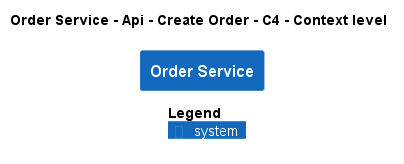

The diagram above was rendered by PlantUML. Its source (embedded in the PNG):
@startuml
!pragma layout smetana
!include ..\..\..\..\..\..\.c4s\C4_Context.puml

AddElementTag("state:new", $bgColor=green, $fontColor=#ffffff, $borderColor=green, $shadowing="False")
AddElementTag("state:changed", $bgColor=orange, $fontColor=#ffffff, $borderColor=orange, $shadowing="False")
AddElementTag("state:removed", $bgColor=red, $fontColor=#ffffff, $borderColor=red, $shadowing="False")

AddRelTag("state:new", $textColor=green, $lineColor=green)
AddRelTag("state:changed", $textColor=orange, $lineColor=orange)
AddRelTag("state:removed", $textColor=red, $lineColor=red)

SHOW_PERSON_PORTRAIT()
LAYOUT_TOP_DOWN()

skinparam linetype polyline

title Order Service - Api - Create Order - C4 - Context level

System(ECommercePlatform.SoftwareSystems.OrderService, "Order Service", "")



SHOW_LEGEND()
@enduml